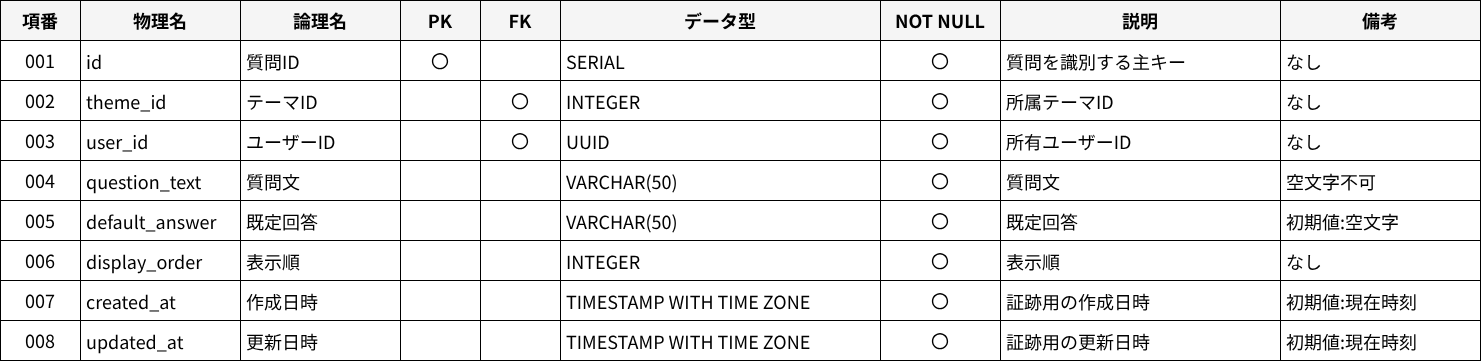

The diagram above was exported from draw.io. Its source (the exported page's mxGraphModel, read from the mxfile embedded in the PNG):
<mxGraphModel dx="1465" dy="751" grid="1" gridSize="10" guides="1" tooltips="1" connect="0" arrows="0" fold="1" page="1" pageScale="1" pageWidth="2400" pageHeight="1400" math="0" shadow="0">
  <root>
    <mxCell id="0" />
    <mxCell id="1" parent="0" />
    <mxCell id="2" value="項番" style="shape=rectangle;whiteSpace=wrap;html=1;align=center;verticalAlign=middle;fillColor=#F5F5F5;strokeColor=#000000;fontSize=18;fontFamily=メイリオ;fontStyle=1;" parent="1" vertex="1">
      <mxGeometry x="40" y="40" width="80" height="40" as="geometry" />
    </mxCell>
    <mxCell id="3" value="物理名" style="shape=rectangle;whiteSpace=wrap;html=1;align=center;verticalAlign=middle;fillColor=#F5F5F5;strokeColor=#000000;fontSize=18;fontFamily=メイリオ;fontStyle=1;" parent="1" vertex="1">
      <mxGeometry x="120" y="40" width="160" height="40" as="geometry" />
    </mxCell>
    <mxCell id="4" value="論理名" style="shape=rectangle;whiteSpace=wrap;html=1;align=center;verticalAlign=middle;fillColor=#F5F5F5;strokeColor=#000000;fontSize=18;fontFamily=メイリオ;fontStyle=1;" parent="1" vertex="1">
      <mxGeometry x="280" y="40" width="160" height="40" as="geometry" />
    </mxCell>
    <mxCell id="5" value="PK" style="shape=rectangle;whiteSpace=wrap;html=1;align=center;verticalAlign=middle;fillColor=#F5F5F5;strokeColor=#000000;fontSize=18;fontFamily=メイリオ;fontStyle=1;" parent="1" vertex="1">
      <mxGeometry x="440" y="40" width="80" height="40" as="geometry" />
    </mxCell>
    <mxCell id="6" value="FK" style="shape=rectangle;whiteSpace=wrap;html=1;align=center;verticalAlign=middle;fillColor=#F5F5F5;strokeColor=#000000;fontSize=18;fontFamily=メイリオ;fontStyle=1;" parent="1" vertex="1">
      <mxGeometry x="520" y="40" width="80" height="40" as="geometry" />
    </mxCell>
    <mxCell id="7" value="データ型" style="shape=rectangle;whiteSpace=wrap;html=1;align=center;verticalAlign=middle;fillColor=#F5F5F5;strokeColor=#000000;fontSize=18;fontFamily=メイリオ;fontStyle=1;" parent="1" vertex="1">
      <mxGeometry x="600" y="40" width="320" height="40" as="geometry" />
    </mxCell>
    <mxCell id="8" value="NOT NULL" style="shape=rectangle;whiteSpace=wrap;html=1;align=center;verticalAlign=middle;fillColor=#F5F5F5;strokeColor=#000000;fontSize=18;fontFamily=メイリオ;fontStyle=1;" parent="1" vertex="1">
      <mxGeometry x="920" y="40" width="120" height="40" as="geometry" />
    </mxCell>
    <mxCell id="9" value="説明" style="shape=rectangle;whiteSpace=wrap;html=1;align=center;verticalAlign=middle;fillColor=#F5F5F5;strokeColor=#000000;fontSize=18;fontFamily=メイリオ;fontStyle=1;" parent="1" vertex="1">
      <mxGeometry x="1040" y="40" width="280" height="40" as="geometry" />
    </mxCell>
    <mxCell id="10" value="備考" style="shape=rectangle;whiteSpace=wrap;html=1;align=center;verticalAlign=middle;fillColor=#F5F5F5;strokeColor=#000000;fontSize=18;fontFamily=メイリオ;fontStyle=1;" parent="1" vertex="1">
      <mxGeometry x="1320" y="40" width="200" height="40" as="geometry" />
    </mxCell>
    <mxCell id="11" value="001" style="shape=rectangle;whiteSpace=wrap;html=1;align=center;verticalAlign=middle;fillColor=#FFFFFF;strokeColor=#000000;fontSize=18;fontFamily=メイリオ;" parent="1" vertex="1">
      <mxGeometry x="40" y="80" width="80" height="40" as="geometry" />
    </mxCell>
    <mxCell id="12" value="id" style="shape=rectangle;whiteSpace=wrap;html=1;align=left;verticalAlign=top;spacing=6;fillColor=#FFFFFF;strokeColor=#000000;fontSize=18;fontFamily=メイリオ;" parent="1" vertex="1">
      <mxGeometry x="120" y="80" width="160" height="40" as="geometry" />
    </mxCell>
    <mxCell id="13" value="質問ID" style="shape=rectangle;whiteSpace=wrap;html=1;align=left;verticalAlign=top;spacing=6;fillColor=#FFFFFF;strokeColor=#000000;fontSize=18;fontFamily=メイリオ;" parent="1" vertex="1">
      <mxGeometry x="280" y="80" width="160" height="40" as="geometry" />
    </mxCell>
    <mxCell id="14" value="〇" style="shape=rectangle;whiteSpace=wrap;html=1;align=center;verticalAlign=middle;fillColor=#FFFFFF;strokeColor=#000000;fontSize=18;fontFamily=メイリオ;" parent="1" vertex="1">
      <mxGeometry x="440" y="80" width="80" height="40" as="geometry" />
    </mxCell>
    <mxCell id="15" value="" style="shape=rectangle;whiteSpace=wrap;html=1;align=center;verticalAlign=middle;fillColor=#FFFFFF;strokeColor=#000000;fontSize=18;fontFamily=メイリオ;" parent="1" vertex="1">
      <mxGeometry x="520" y="80" width="80" height="40" as="geometry" />
    </mxCell>
    <mxCell id="16" value="SERIAL" style="shape=rectangle;whiteSpace=wrap;html=1;align=left;verticalAlign=top;spacing=6;fillColor=#FFFFFF;strokeColor=#000000;fontSize=18;fontFamily=メイリオ;" parent="1" vertex="1">
      <mxGeometry x="600" y="80" width="320" height="40" as="geometry" />
    </mxCell>
    <mxCell id="17" value="〇" style="shape=rectangle;whiteSpace=wrap;html=1;align=center;verticalAlign=middle;fillColor=#FFFFFF;strokeColor=#000000;fontSize=18;fontFamily=メイリオ;" parent="1" vertex="1">
      <mxGeometry x="920" y="80" width="120" height="40" as="geometry" />
    </mxCell>
    <mxCell id="18" value="質問を識別する主キー" style="shape=rectangle;whiteSpace=wrap;html=1;align=left;verticalAlign=top;spacing=6;fillColor=#FFFFFF;strokeColor=#000000;fontSize=18;fontFamily=メイリオ;" parent="1" vertex="1">
      <mxGeometry x="1040" y="80" width="280" height="40" as="geometry" />
    </mxCell>
    <mxCell id="19" value="なし" style="shape=rectangle;whiteSpace=wrap;html=1;align=left;verticalAlign=top;spacing=6;fillColor=#FFFFFF;strokeColor=#000000;fontSize=18;fontFamily=メイリオ;" parent="1" vertex="1">
      <mxGeometry x="1320" y="80" width="200" height="40" as="geometry" />
    </mxCell>
    <mxCell id="20" value="002" style="shape=rectangle;whiteSpace=wrap;html=1;align=center;verticalAlign=middle;fillColor=#FFFFFF;strokeColor=#000000;fontSize=18;fontFamily=メイリオ;" parent="1" vertex="1">
      <mxGeometry x="40" y="120" width="80" height="40" as="geometry" />
    </mxCell>
    <mxCell id="21" value="theme_id" style="shape=rectangle;whiteSpace=wrap;html=1;align=left;verticalAlign=top;spacing=6;fillColor=#FFFFFF;strokeColor=#000000;fontSize=18;fontFamily=メイリオ;" parent="1" vertex="1">
      <mxGeometry x="120" y="120" width="160" height="40" as="geometry" />
    </mxCell>
    <mxCell id="22" value="テーマID" style="shape=rectangle;whiteSpace=wrap;html=1;align=left;verticalAlign=top;spacing=6;fillColor=#FFFFFF;strokeColor=#000000;fontSize=18;fontFamily=メイリオ;" parent="1" vertex="1">
      <mxGeometry x="280" y="120" width="160" height="40" as="geometry" />
    </mxCell>
    <mxCell id="23" value="" style="shape=rectangle;whiteSpace=wrap;html=1;align=center;verticalAlign=middle;fillColor=#FFFFFF;strokeColor=#000000;fontSize=18;fontFamily=メイリオ;" parent="1" vertex="1">
      <mxGeometry x="440" y="120" width="80" height="40" as="geometry" />
    </mxCell>
    <mxCell id="24" value="〇" style="shape=rectangle;whiteSpace=wrap;html=1;align=center;verticalAlign=middle;fillColor=#FFFFFF;strokeColor=#000000;fontSize=18;fontFamily=メイリオ;" parent="1" vertex="1">
      <mxGeometry x="520" y="120" width="80" height="40" as="geometry" />
    </mxCell>
    <mxCell id="25" value="INTEGER" style="shape=rectangle;whiteSpace=wrap;html=1;align=left;verticalAlign=top;spacing=6;fillColor=#FFFFFF;strokeColor=#000000;fontSize=18;fontFamily=メイリオ;" parent="1" vertex="1">
      <mxGeometry x="600" y="120" width="320" height="40" as="geometry" />
    </mxCell>
    <mxCell id="26" value="〇" style="shape=rectangle;whiteSpace=wrap;html=1;align=center;verticalAlign=middle;fillColor=#FFFFFF;strokeColor=#000000;fontSize=18;fontFamily=メイリオ;" parent="1" vertex="1">
      <mxGeometry x="920" y="120" width="120" height="40" as="geometry" />
    </mxCell>
    <mxCell id="27" value="所属テーマID" style="shape=rectangle;whiteSpace=wrap;html=1;align=left;verticalAlign=top;spacing=6;fillColor=#FFFFFF;strokeColor=#000000;fontSize=18;fontFamily=メイリオ;" parent="1" vertex="1">
      <mxGeometry x="1040" y="120" width="280" height="40" as="geometry" />
    </mxCell>
    <mxCell id="28" value="なし" style="shape=rectangle;whiteSpace=wrap;html=1;align=left;verticalAlign=top;spacing=6;fillColor=#FFFFFF;strokeColor=#000000;fontSize=18;fontFamily=メイリオ;" parent="1" vertex="1">
      <mxGeometry x="1320" y="120" width="200" height="40" as="geometry" />
    </mxCell>
    <mxCell id="29" value="003" style="shape=rectangle;whiteSpace=wrap;html=1;align=center;verticalAlign=middle;fillColor=#FFFFFF;strokeColor=#000000;fontSize=18;fontFamily=メイリオ;" parent="1" vertex="1">
      <mxGeometry x="40" y="160" width="80" height="40" as="geometry" />
    </mxCell>
    <mxCell id="30" value="user_id" style="shape=rectangle;whiteSpace=wrap;html=1;align=left;verticalAlign=top;spacing=6;fillColor=#FFFFFF;strokeColor=#000000;fontSize=18;fontFamily=メイリオ;" parent="1" vertex="1">
      <mxGeometry x="120" y="160" width="160" height="40" as="geometry" />
    </mxCell>
    <mxCell id="31" value="ユーザーID" style="shape=rectangle;whiteSpace=wrap;html=1;align=left;verticalAlign=top;spacing=6;fillColor=#FFFFFF;strokeColor=#000000;fontSize=18;fontFamily=メイリオ;" parent="1" vertex="1">
      <mxGeometry x="280" y="160" width="160" height="40" as="geometry" />
    </mxCell>
    <mxCell id="32" value="" style="shape=rectangle;whiteSpace=wrap;html=1;align=center;verticalAlign=middle;fillColor=#FFFFFF;strokeColor=#000000;fontSize=18;fontFamily=メイリオ;" parent="1" vertex="1">
      <mxGeometry x="440" y="160" width="80" height="40" as="geometry" />
    </mxCell>
    <mxCell id="33" value="〇" style="shape=rectangle;whiteSpace=wrap;html=1;align=center;verticalAlign=middle;fillColor=#FFFFFF;strokeColor=#000000;fontSize=18;fontFamily=メイリオ;" parent="1" vertex="1">
      <mxGeometry x="520" y="160" width="80" height="40" as="geometry" />
    </mxCell>
    <mxCell id="34" value="UUID" style="shape=rectangle;whiteSpace=wrap;html=1;align=left;verticalAlign=top;spacing=6;fillColor=#FFFFFF;strokeColor=#000000;fontSize=18;fontFamily=メイリオ;" parent="1" vertex="1">
      <mxGeometry x="600" y="160" width="320" height="40" as="geometry" />
    </mxCell>
    <mxCell id="35" value="〇" style="shape=rectangle;whiteSpace=wrap;html=1;align=center;verticalAlign=middle;fillColor=#FFFFFF;strokeColor=#000000;fontSize=18;fontFamily=メイリオ;" parent="1" vertex="1">
      <mxGeometry x="920" y="160" width="120" height="40" as="geometry" />
    </mxCell>
    <mxCell id="36" value="所有ユーザーID" style="shape=rectangle;whiteSpace=wrap;html=1;align=left;verticalAlign=top;spacing=6;fillColor=#FFFFFF;strokeColor=#000000;fontSize=18;fontFamily=メイリオ;" parent="1" vertex="1">
      <mxGeometry x="1040" y="160" width="280" height="40" as="geometry" />
    </mxCell>
    <mxCell id="37" value="なし" style="shape=rectangle;whiteSpace=wrap;html=1;align=left;verticalAlign=top;spacing=6;fillColor=#FFFFFF;strokeColor=#000000;fontSize=18;fontFamily=メイリオ;" parent="1" vertex="1">
      <mxGeometry x="1320" y="160" width="200" height="40" as="geometry" />
    </mxCell>
    <mxCell id="38" value="004" style="shape=rectangle;whiteSpace=wrap;html=1;align=center;verticalAlign=middle;fillColor=#FFFFFF;strokeColor=#000000;fontSize=18;fontFamily=メイリオ;" parent="1" vertex="1">
      <mxGeometry x="40" y="200" width="80" height="40" as="geometry" />
    </mxCell>
    <mxCell id="39" value="question_text" style="shape=rectangle;whiteSpace=wrap;html=1;align=left;verticalAlign=top;spacing=6;fillColor=#FFFFFF;strokeColor=#000000;fontSize=18;fontFamily=メイリオ;" parent="1" vertex="1">
      <mxGeometry x="120" y="200" width="160" height="40" as="geometry" />
    </mxCell>
    <mxCell id="40" value="質問文" style="shape=rectangle;whiteSpace=wrap;html=1;align=left;verticalAlign=top;spacing=6;fillColor=#FFFFFF;strokeColor=#000000;fontSize=18;fontFamily=メイリオ;" parent="1" vertex="1">
      <mxGeometry x="280" y="200" width="160" height="40" as="geometry" />
    </mxCell>
    <mxCell id="41" value="" style="shape=rectangle;whiteSpace=wrap;html=1;align=center;verticalAlign=middle;fillColor=#FFFFFF;strokeColor=#000000;fontSize=18;fontFamily=メイリオ;" parent="1" vertex="1">
      <mxGeometry x="440" y="200" width="80" height="40" as="geometry" />
    </mxCell>
    <mxCell id="42" value="" style="shape=rectangle;whiteSpace=wrap;html=1;align=center;verticalAlign=middle;fillColor=#FFFFFF;strokeColor=#000000;fontSize=18;fontFamily=メイリオ;" parent="1" vertex="1">
      <mxGeometry x="520" y="200" width="80" height="40" as="geometry" />
    </mxCell>
    <mxCell id="43" value="VARCHAR(50)" style="shape=rectangle;whiteSpace=wrap;html=1;align=left;verticalAlign=top;spacing=6;fillColor=#FFFFFF;strokeColor=#000000;fontSize=18;fontFamily=メイリオ;" parent="1" vertex="1">
      <mxGeometry x="600" y="200" width="320" height="40" as="geometry" />
    </mxCell>
    <mxCell id="44" value="〇" style="shape=rectangle;whiteSpace=wrap;html=1;align=center;verticalAlign=middle;fillColor=#FFFFFF;strokeColor=#000000;fontSize=18;fontFamily=メイリオ;" parent="1" vertex="1">
      <mxGeometry x="920" y="200" width="120" height="40" as="geometry" />
    </mxCell>
    <mxCell id="45" value="質問文" style="shape=rectangle;whiteSpace=wrap;html=1;align=left;verticalAlign=top;spacing=6;fillColor=#FFFFFF;strokeColor=#000000;fontSize=18;fontFamily=メイリオ;" parent="1" vertex="1">
      <mxGeometry x="1040" y="200" width="280" height="40" as="geometry" />
    </mxCell>
    <mxCell id="46" value="空文字不可" style="shape=rectangle;whiteSpace=wrap;html=1;align=left;verticalAlign=top;spacing=6;fillColor=#FFFFFF;strokeColor=#000000;fontSize=18;fontFamily=メイリオ;" parent="1" vertex="1">
      <mxGeometry x="1320" y="200" width="200" height="40" as="geometry" />
    </mxCell>
    <mxCell id="47" value="005" style="shape=rectangle;whiteSpace=wrap;html=1;align=center;verticalAlign=middle;fillColor=#FFFFFF;strokeColor=#000000;fontSize=18;fontFamily=メイリオ;" parent="1" vertex="1">
      <mxGeometry x="40" y="240" width="80" height="40" as="geometry" />
    </mxCell>
    <mxCell id="48" value="default_answer" style="shape=rectangle;whiteSpace=wrap;html=1;align=left;verticalAlign=top;spacing=6;fillColor=#FFFFFF;strokeColor=#000000;fontSize=18;fontFamily=メイリオ;" parent="1" vertex="1">
      <mxGeometry x="120" y="240" width="160" height="40" as="geometry" />
    </mxCell>
    <mxCell id="49" value="既定回答" style="shape=rectangle;whiteSpace=wrap;html=1;align=left;verticalAlign=top;spacing=6;fillColor=#FFFFFF;strokeColor=#000000;fontSize=18;fontFamily=メイリオ;" parent="1" vertex="1">
      <mxGeometry x="280" y="240" width="160" height="40" as="geometry" />
    </mxCell>
    <mxCell id="50" value="" style="shape=rectangle;whiteSpace=wrap;html=1;align=center;verticalAlign=middle;fillColor=#FFFFFF;strokeColor=#000000;fontSize=18;fontFamily=メイリオ;" parent="1" vertex="1">
      <mxGeometry x="440" y="240" width="80" height="40" as="geometry" />
    </mxCell>
    <mxCell id="51" value="" style="shape=rectangle;whiteSpace=wrap;html=1;align=center;verticalAlign=middle;fillColor=#FFFFFF;strokeColor=#000000;fontSize=18;fontFamily=メイリオ;" parent="1" vertex="1">
      <mxGeometry x="520" y="240" width="80" height="40" as="geometry" />
    </mxCell>
    <mxCell id="52" value="VARCHAR(50)" style="shape=rectangle;whiteSpace=wrap;html=1;align=left;verticalAlign=top;spacing=6;fillColor=#FFFFFF;strokeColor=#000000;fontSize=18;fontFamily=メイリオ;" parent="1" vertex="1">
      <mxGeometry x="600" y="240" width="320" height="40" as="geometry" />
    </mxCell>
    <mxCell id="53" value="〇" style="shape=rectangle;whiteSpace=wrap;html=1;align=center;verticalAlign=middle;fillColor=#FFFFFF;strokeColor=#000000;fontSize=18;fontFamily=メイリオ;" parent="1" vertex="1">
      <mxGeometry x="920" y="240" width="120" height="40" as="geometry" />
    </mxCell>
    <mxCell id="54" value="既定回答" style="shape=rectangle;whiteSpace=wrap;html=1;align=left;verticalAlign=top;spacing=6;fillColor=#FFFFFF;strokeColor=#000000;fontSize=18;fontFamily=メイリオ;" parent="1" vertex="1">
      <mxGeometry x="1040" y="240" width="280" height="40" as="geometry" />
    </mxCell>
    <mxCell id="55" value="初期値:空文字" style="shape=rectangle;whiteSpace=wrap;html=1;align=left;verticalAlign=top;spacing=6;fillColor=#FFFFFF;strokeColor=#000000;fontSize=18;fontFamily=メイリオ;" parent="1" vertex="1">
      <mxGeometry x="1320" y="240" width="200" height="40" as="geometry" />
    </mxCell>
    <mxCell id="56" value="006" style="shape=rectangle;whiteSpace=wrap;html=1;align=center;verticalAlign=middle;fillColor=#FFFFFF;strokeColor=#000000;fontSize=18;fontFamily=メイリオ;" parent="1" vertex="1">
      <mxGeometry x="40" y="280" width="80" height="40" as="geometry" />
    </mxCell>
    <mxCell id="57" value="display_order" style="shape=rectangle;whiteSpace=wrap;html=1;align=left;verticalAlign=top;spacing=6;fillColor=#FFFFFF;strokeColor=#000000;fontSize=18;fontFamily=メイリオ;" parent="1" vertex="1">
      <mxGeometry x="120" y="280" width="160" height="40" as="geometry" />
    </mxCell>
    <mxCell id="58" value="表示順" style="shape=rectangle;whiteSpace=wrap;html=1;align=left;verticalAlign=top;spacing=6;fillColor=#FFFFFF;strokeColor=#000000;fontSize=18;fontFamily=メイリオ;" parent="1" vertex="1">
      <mxGeometry x="280" y="280" width="160" height="40" as="geometry" />
    </mxCell>
    <mxCell id="59" value="" style="shape=rectangle;whiteSpace=wrap;html=1;align=center;verticalAlign=middle;fillColor=#FFFFFF;strokeColor=#000000;fontSize=18;fontFamily=メイリオ;" parent="1" vertex="1">
      <mxGeometry x="440" y="280" width="80" height="40" as="geometry" />
    </mxCell>
    <mxCell id="60" value="" style="shape=rectangle;whiteSpace=wrap;html=1;align=center;verticalAlign=middle;fillColor=#FFFFFF;strokeColor=#000000;fontSize=18;fontFamily=メイリオ;" parent="1" vertex="1">
      <mxGeometry x="520" y="280" width="80" height="40" as="geometry" />
    </mxCell>
    <mxCell id="61" value="INTEGER" style="shape=rectangle;whiteSpace=wrap;html=1;align=left;verticalAlign=top;spacing=6;fillColor=#FFFFFF;strokeColor=#000000;fontSize=18;fontFamily=メイリオ;" parent="1" vertex="1">
      <mxGeometry x="600" y="280" width="320" height="40" as="geometry" />
    </mxCell>
    <mxCell id="62" value="〇" style="shape=rectangle;whiteSpace=wrap;html=1;align=center;verticalAlign=middle;fillColor=#FFFFFF;strokeColor=#000000;fontSize=18;fontFamily=メイリオ;" parent="1" vertex="1">
      <mxGeometry x="920" y="280" width="120" height="40" as="geometry" />
    </mxCell>
    <mxCell id="63" value="表示順" style="shape=rectangle;whiteSpace=wrap;html=1;align=left;verticalAlign=top;spacing=6;fillColor=#FFFFFF;strokeColor=#000000;fontSize=18;fontFamily=メイリオ;" parent="1" vertex="1">
      <mxGeometry x="1040" y="280" width="280" height="40" as="geometry" />
    </mxCell>
    <mxCell id="64" value="なし" style="shape=rectangle;whiteSpace=wrap;html=1;align=left;verticalAlign=top;spacing=6;fillColor=#FFFFFF;strokeColor=#000000;fontSize=18;fontFamily=メイリオ;" parent="1" vertex="1">
      <mxGeometry x="1320" y="280" width="200" height="40" as="geometry" />
    </mxCell>
    <mxCell id="65" value="007" style="shape=rectangle;whiteSpace=wrap;html=1;align=center;verticalAlign=middle;fillColor=#FFFFFF;strokeColor=#000000;fontSize=18;fontFamily=メイリオ;" parent="1" vertex="1">
      <mxGeometry x="40" y="320" width="80" height="40" as="geometry" />
    </mxCell>
    <mxCell id="66" value="created_at" style="shape=rectangle;whiteSpace=wrap;html=1;align=left;verticalAlign=top;spacing=6;fillColor=#FFFFFF;strokeColor=#000000;fontSize=18;fontFamily=メイリオ;" parent="1" vertex="1">
      <mxGeometry x="120" y="320" width="160" height="40" as="geometry" />
    </mxCell>
    <mxCell id="67" value="作成日時" style="shape=rectangle;whiteSpace=wrap;html=1;align=left;verticalAlign=top;spacing=6;fillColor=#FFFFFF;strokeColor=#000000;fontSize=18;fontFamily=メイリオ;" parent="1" vertex="1">
      <mxGeometry x="280" y="320" width="160" height="40" as="geometry" />
    </mxCell>
    <mxCell id="68" value="" style="shape=rectangle;whiteSpace=wrap;html=1;align=center;verticalAlign=middle;fillColor=#FFFFFF;strokeColor=#000000;fontSize=18;fontFamily=メイリオ;" parent="1" vertex="1">
      <mxGeometry x="440" y="320" width="80" height="40" as="geometry" />
    </mxCell>
    <mxCell id="69" value="" style="shape=rectangle;whiteSpace=wrap;html=1;align=center;verticalAlign=middle;fillColor=#FFFFFF;strokeColor=#000000;fontSize=18;fontFamily=メイリオ;" parent="1" vertex="1">
      <mxGeometry x="520" y="320" width="80" height="40" as="geometry" />
    </mxCell>
    <mxCell id="70" value="TIMESTAMP WITH TIME ZONE" style="shape=rectangle;whiteSpace=wrap;html=1;align=left;verticalAlign=top;spacing=6;fillColor=#FFFFFF;strokeColor=#000000;fontSize=18;fontFamily=メイリオ;" parent="1" vertex="1">
      <mxGeometry x="600" y="320" width="320" height="40" as="geometry" />
    </mxCell>
    <mxCell id="71" value="〇" style="shape=rectangle;whiteSpace=wrap;html=1;align=center;verticalAlign=middle;fillColor=#FFFFFF;strokeColor=#000000;fontSize=18;fontFamily=メイリオ;" parent="1" vertex="1">
      <mxGeometry x="920" y="320" width="120" height="40" as="geometry" />
    </mxCell>
    <mxCell id="72" value="証跡用の作成日時" style="shape=rectangle;whiteSpace=wrap;html=1;align=left;verticalAlign=top;spacing=6;fillColor=#FFFFFF;strokeColor=#000000;fontSize=18;fontFamily=メイリオ;" parent="1" vertex="1">
      <mxGeometry x="1040" y="320" width="280" height="40" as="geometry" />
    </mxCell>
    <mxCell id="73" value="初期値:現在時刻" style="shape=rectangle;whiteSpace=wrap;html=1;align=left;verticalAlign=top;spacing=6;fillColor=#FFFFFF;strokeColor=#000000;fontSize=18;fontFamily=メイリオ;" parent="1" vertex="1">
      <mxGeometry x="1320" y="320" width="200" height="40" as="geometry" />
    </mxCell>
    <mxCell id="74" value="008" style="shape=rectangle;whiteSpace=wrap;html=1;align=center;verticalAlign=middle;fillColor=#FFFFFF;strokeColor=#000000;fontSize=18;fontFamily=メイリオ;" parent="1" vertex="1">
      <mxGeometry x="40" y="360" width="80" height="40" as="geometry" />
    </mxCell>
    <mxCell id="75" value="updated_at" style="shape=rectangle;whiteSpace=wrap;html=1;align=left;verticalAlign=top;spacing=6;fillColor=#FFFFFF;strokeColor=#000000;fontSize=18;fontFamily=メイリオ;" parent="1" vertex="1">
      <mxGeometry x="120" y="360" width="160" height="40" as="geometry" />
    </mxCell>
    <mxCell id="76" value="更新日時" style="shape=rectangle;whiteSpace=wrap;html=1;align=left;verticalAlign=top;spacing=6;fillColor=#FFFFFF;strokeColor=#000000;fontSize=18;fontFamily=メイリオ;" parent="1" vertex="1">
      <mxGeometry x="280" y="360" width="160" height="40" as="geometry" />
    </mxCell>
    <mxCell id="77" value="" style="shape=rectangle;whiteSpace=wrap;html=1;align=center;verticalAlign=middle;fillColor=#FFFFFF;strokeColor=#000000;fontSize=18;fontFamily=メイリオ;" parent="1" vertex="1">
      <mxGeometry x="440" y="360" width="80" height="40" as="geometry" />
    </mxCell>
    <mxCell id="78" value="" style="shape=rectangle;whiteSpace=wrap;html=1;align=center;verticalAlign=middle;fillColor=#FFFFFF;strokeColor=#000000;fontSize=18;fontFamily=メイリオ;" parent="1" vertex="1">
      <mxGeometry x="520" y="360" width="80" height="40" as="geometry" />
    </mxCell>
    <mxCell id="79" value="TIMESTAMP WITH TIME ZONE" style="shape=rectangle;whiteSpace=wrap;html=1;align=left;verticalAlign=top;spacing=6;fillColor=#FFFFFF;strokeColor=#000000;fontSize=18;fontFamily=メイリオ;" parent="1" vertex="1">
      <mxGeometry x="600" y="360" width="320" height="40" as="geometry" />
    </mxCell>
    <mxCell id="80" value="〇" style="shape=rectangle;whiteSpace=wrap;html=1;align=center;verticalAlign=middle;fillColor=#FFFFFF;strokeColor=#000000;fontSize=18;fontFamily=メイリオ;" parent="1" vertex="1">
      <mxGeometry x="920" y="360" width="120" height="40" as="geometry" />
    </mxCell>
    <mxCell id="81" value="証跡用の更新日時" style="shape=rectangle;whiteSpace=wrap;html=1;align=left;verticalAlign=top;spacing=6;fillColor=#FFFFFF;strokeColor=#000000;fontSize=18;fontFamily=メイリオ;" parent="1" vertex="1">
      <mxGeometry x="1040" y="360" width="280" height="40" as="geometry" />
    </mxCell>
    <mxCell id="82" value="初期値:現在時刻" style="shape=rectangle;whiteSpace=wrap;html=1;align=left;verticalAlign=top;spacing=6;fillColor=#FFFFFF;strokeColor=#000000;fontSize=18;fontFamily=メイリオ;" parent="1" vertex="1">
      <mxGeometry x="1320" y="360" width="200" height="40" as="geometry" />
    </mxCell>
  </root>
</mxGraphModel>